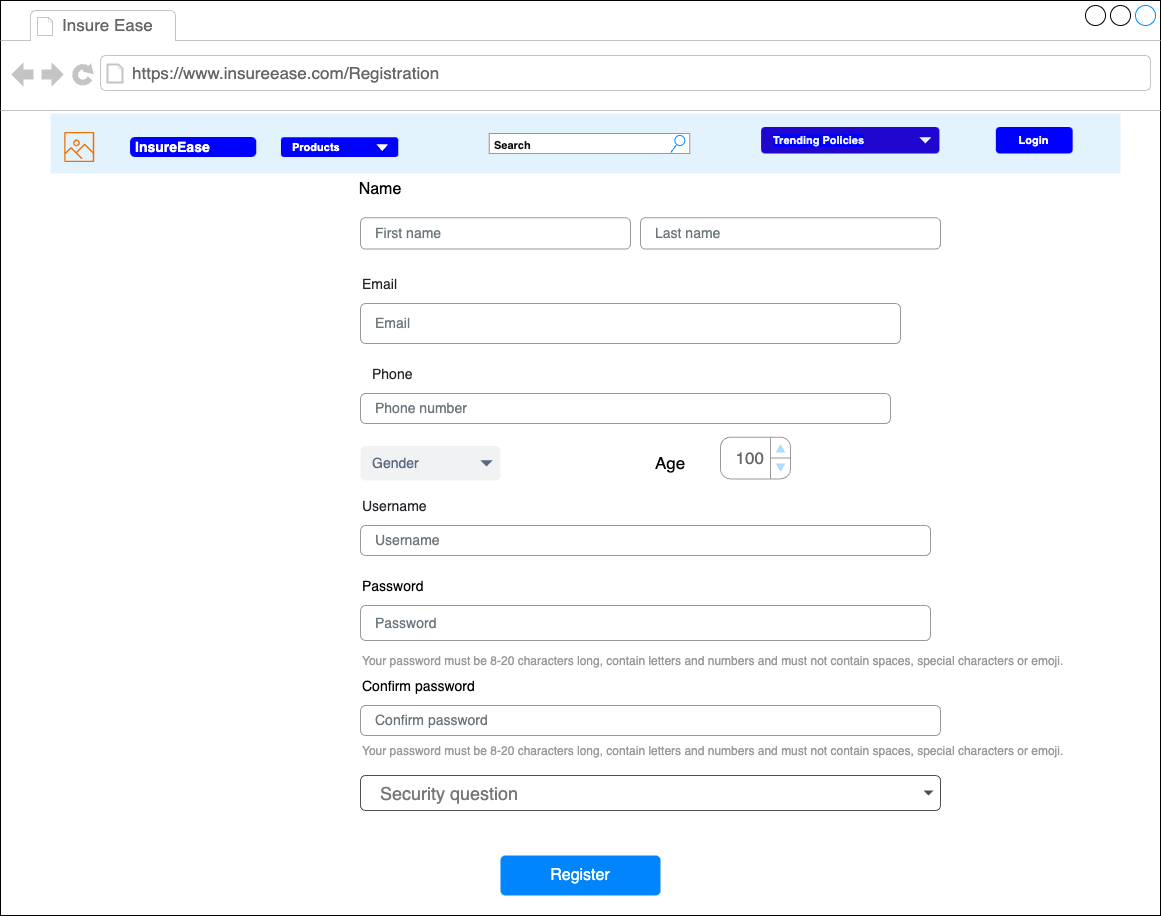

The diagram above was exported from draw.io. Its source (the exported page's mxGraphModel, read from the mxfile embedded in the PNG):
<mxGraphModel dx="1224" dy="809" grid="1" gridSize="10" guides="1" tooltips="1" connect="1" arrows="1" fold="1" page="1" pageScale="1" pageWidth="827" pageHeight="1169" math="0" shadow="0">
  <root>
    <mxCell id="0" />
    <mxCell id="1" parent="0" />
    <mxCell id="ya_Z-KtuXkFzJpSkonBE-1" value="" style="strokeWidth=1;shadow=0;dashed=0;align=center;html=1;shape=mxgraph.mockup.containers.browserWindow;rSize=0;strokeColor2=#008cff;strokeColor3=#c4c4c4;mainText=,;recursiveResize=0;" parent="1" vertex="1">
      <mxGeometry x="250" y="127" width="1160" height="915" as="geometry" />
    </mxCell>
    <mxCell id="ya_Z-KtuXkFzJpSkonBE-2" value="Insure Ease" style="strokeWidth=1;shadow=0;dashed=0;align=center;html=1;shape=mxgraph.mockup.containers.anchor;fontSize=17;fontColor=#666666;align=left;whiteSpace=wrap;" parent="ya_Z-KtuXkFzJpSkonBE-1" vertex="1">
      <mxGeometry x="60" y="12" width="110" height="26" as="geometry" />
    </mxCell>
    <mxCell id="ya_Z-KtuXkFzJpSkonBE-3" value="https://www.insureease.com/Registration" style="strokeWidth=1;shadow=0;dashed=0;align=center;html=1;shape=mxgraph.mockup.containers.anchor;rSize=0;fontSize=17;fontColor=#666666;align=left;" parent="ya_Z-KtuXkFzJpSkonBE-1" vertex="1">
      <mxGeometry x="130" y="60" width="250" height="26" as="geometry" />
    </mxCell>
    <mxCell id="ya_Z-KtuXkFzJpSkonBE-34" value="" style="group" parent="ya_Z-KtuXkFzJpSkonBE-1" connectable="0" vertex="1">
      <mxGeometry x="360" y="165" width="580" height="315" as="geometry" />
    </mxCell>
    <mxCell id="ya_Z-KtuXkFzJpSkonBE-64" value="" style="group" parent="ya_Z-KtuXkFzJpSkonBE-34" connectable="0" vertex="1">
      <mxGeometry width="580" height="315" as="geometry" />
    </mxCell>
    <mxCell id="ya_Z-KtuXkFzJpSkonBE-19" value="First name" style="html=1;shadow=0;dashed=0;shape=mxgraph.bootstrap.rrect;rSize=5;fillColor=none;strokeColor=#999999;align=left;spacing=15;fontSize=14;fontColor=#6C767D;" parent="ya_Z-KtuXkFzJpSkonBE-64" vertex="1">
      <mxGeometry y="52.23880597014926" width="270" height="31.343283582089555" as="geometry" />
    </mxCell>
    <mxCell id="ya_Z-KtuXkFzJpSkonBE-20" value="Last name" style="html=1;shadow=0;dashed=0;shape=mxgraph.bootstrap.rrect;rSize=5;fillColor=none;strokeColor=#999999;align=left;spacing=15;fontSize=14;fontColor=#6C767D;" parent="ya_Z-KtuXkFzJpSkonBE-64" vertex="1">
      <mxGeometry x="280" y="52.23880597014926" width="300" height="31.343283582089555" as="geometry" />
    </mxCell>
    <mxCell id="ya_Z-KtuXkFzJpSkonBE-27" value="&lt;table cellpadding=&quot;0&quot; cellspacing=&quot;0&quot; style=&quot;width:100%;height:100%;&quot;&gt;&lt;tr&gt;&lt;td style=&quot;width:85%&quot;&gt;100&lt;/td&gt;&lt;td style=&quot;width:15%&quot;&gt;&lt;/td&gt;&lt;/tr&gt;&lt;/table&gt;" style="strokeWidth=1;shadow=0;dashed=0;align=center;html=1;shape=mxgraph.mockup.forms.spinner;strokeColor=#999999;spinLayout=right;spinStyle=normal;adjStyle=triangle;fillColor=#aaddff;fontSize=17;fontColor=#666666;mainText=;html=1;overflow=fill;" parent="ya_Z-KtuXkFzJpSkonBE-64" vertex="1">
      <mxGeometry x="360" y="271.64179104477614" width="70" height="41.791044776119406" as="geometry" />
    </mxCell>
    <mxCell id="ya_Z-KtuXkFzJpSkonBE-28" value="&lt;font style=&quot;font-size: 17px;&quot;&gt;Age&lt;/font&gt;" style="text;html=1;align=center;verticalAlign=middle;whiteSpace=wrap;rounded=0;" parent="ya_Z-KtuXkFzJpSkonBE-64" vertex="1">
      <mxGeometry x="280" y="282.089552238806" width="60" height="31.343283582089555" as="geometry" />
    </mxCell>
    <mxCell id="ya_Z-KtuXkFzJpSkonBE-31" value="&lt;font style=&quot;font-size: 16px;&quot;&gt;Name&lt;/font&gt;" style="text;html=1;align=center;verticalAlign=middle;whiteSpace=wrap;rounded=0;" parent="ya_Z-KtuXkFzJpSkonBE-64" vertex="1">
      <mxGeometry x="-10" y="8" width="60" height="31.343283582089555" as="geometry" />
    </mxCell>
    <mxCell id="ya_Z-KtuXkFzJpSkonBE-32" value="&lt;font style=&quot;font-size: 14px;&quot;&gt;Gender&lt;/font&gt;" style="rounded=1;fillColor=#F1F2F4;strokeColor=none;html=1;whiteSpace=wrap;fontColor=#596780;align=left;fontSize=12;spacingLeft=10;sketch=0;" parent="ya_Z-KtuXkFzJpSkonBE-64" vertex="1">
      <mxGeometry y="280.52238805970154" width="140" height="34.477611940298516" as="geometry" />
    </mxCell>
    <mxCell id="ya_Z-KtuXkFzJpSkonBE-33" value="" style="shape=triangle;direction=south;fillColor=#596780;strokeColor=none;html=1;sketch=0;" parent="ya_Z-KtuXkFzJpSkonBE-32" vertex="1">
      <mxGeometry x="1" y="0.5" width="12" height="6" relative="1" as="geometry">
        <mxPoint x="-20" y="-3" as="offset" />
      </mxGeometry>
    </mxCell>
    <mxCell id="ya_Z-KtuXkFzJpSkonBE-43" value="Username" style="fillColor=none;strokeColor=none;align=left;fontSize=14;fontColor=#212529;" parent="ya_Z-KtuXkFzJpSkonBE-1" vertex="1">
      <mxGeometry x="360" y="485" width="260" height="40" as="geometry" />
    </mxCell>
    <mxCell id="ya_Z-KtuXkFzJpSkonBE-44" value="Username" style="html=1;shadow=0;dashed=0;shape=mxgraph.bootstrap.rrect;rSize=5;fillColor=none;strokeColor=#999999;align=left;spacing=15;fontSize=14;fontColor=#6C767D;" parent="ya_Z-KtuXkFzJpSkonBE-1" vertex="1">
      <mxGeometry width="570" height="30" relative="1" as="geometry">
        <mxPoint x="360" y="525" as="offset" />
      </mxGeometry>
    </mxCell>
    <mxCell id="ya_Z-KtuXkFzJpSkonBE-50" value="Password" style="fillColor=none;strokeColor=none;align=left;fontSize=14;" parent="ya_Z-KtuXkFzJpSkonBE-1" vertex="1">
      <mxGeometry x="360" y="565" width="260" height="40" as="geometry" />
    </mxCell>
    <mxCell id="ya_Z-KtuXkFzJpSkonBE-56" value="Password" style="html=1;shadow=0;dashed=0;shape=mxgraph.bootstrap.rrect;rSize=5;fillColor=none;strokeColor=#999999;align=left;spacing=15;fontSize=14;fontColor=#6C767D;" parent="ya_Z-KtuXkFzJpSkonBE-1" vertex="1">
      <mxGeometry x="360" y="605" width="570" height="35" as="geometry" />
    </mxCell>
    <mxCell id="ya_Z-KtuXkFzJpSkonBE-57" value="Your password must be 8-20 characters long, contain letters and numbers and must not contain spaces, special characters or emoji." style="fillColor=none;strokeColor=none;align=left;spacing=2;fontSize=12;fontColor=#999999;" parent="ya_Z-KtuXkFzJpSkonBE-1" vertex="1">
      <mxGeometry x="360" y="645" width="260" height="30" as="geometry" />
    </mxCell>
    <mxCell id="ya_Z-KtuXkFzJpSkonBE-58" value="Register" style="html=1;shadow=0;dashed=0;shape=mxgraph.bootstrap.rrect;rSize=5;strokeColor=none;strokeWidth=1;fillColor=#0085FC;fontColor=#FFFFFF;whiteSpace=wrap;align=center;verticalAlign=middle;spacingLeft=0;fontStyle=0;fontSize=16;spacing=5;" parent="ya_Z-KtuXkFzJpSkonBE-1" vertex="1">
      <mxGeometry x="500" y="855" width="160" height="40" as="geometry" />
    </mxCell>
    <mxCell id="ya_Z-KtuXkFzJpSkonBE-59" value="Confirm password" style="fillColor=none;strokeColor=none;align=left;fontSize=14;" parent="ya_Z-KtuXkFzJpSkonBE-1" vertex="1">
      <mxGeometry x="360" y="665" width="260" height="40" as="geometry" />
    </mxCell>
    <mxCell id="ya_Z-KtuXkFzJpSkonBE-60" value="Confirm password" style="html=1;shadow=0;dashed=0;shape=mxgraph.bootstrap.rrect;rSize=5;fillColor=none;strokeColor=#999999;align=left;spacing=15;fontSize=14;fontColor=#6C767D;" parent="ya_Z-KtuXkFzJpSkonBE-1" vertex="1">
      <mxGeometry x="360" y="705" width="580" height="30" as="geometry" />
    </mxCell>
    <mxCell id="ya_Z-KtuXkFzJpSkonBE-61" value="Your password must be 8-20 characters long, contain letters and numbers and must not contain spaces, special characters or emoji." style="fillColor=none;strokeColor=none;align=left;spacing=2;fontSize=12;fontColor=#999999;" parent="ya_Z-KtuXkFzJpSkonBE-1" vertex="1">
      <mxGeometry x="360" y="735" width="260" height="30" as="geometry" />
    </mxCell>
    <mxCell id="ya_Z-KtuXkFzJpSkonBE-62" value="Security question" style="html=1;shadow=0;dashed=0;shape=mxgraph.bootstrap.rrect;rSize=5;strokeColor=#505050;strokeWidth=1;fillColor=#ffffff;fontColor=#777777;whiteSpace=wrap;align=left;verticalAlign=middle;fontStyle=0;fontSize=18;spacing=20;" parent="ya_Z-KtuXkFzJpSkonBE-1" vertex="1">
      <mxGeometry x="360" y="775" width="580" height="35" as="geometry" />
    </mxCell>
    <mxCell id="ya_Z-KtuXkFzJpSkonBE-63" value="" style="shape=triangle;direction=south;fillColor=#495057;strokeColor=none;perimeter=none;" parent="ya_Z-KtuXkFzJpSkonBE-62" vertex="1">
      <mxGeometry x="1" y="0.5" width="10" height="5" relative="1" as="geometry">
        <mxPoint x="-17" y="-2.5" as="offset" />
      </mxGeometry>
    </mxCell>
    <mxCell id="ya_Z-KtuXkFzJpSkonBE-23" value="Email" style="fillColor=none;strokeColor=none;align=left;fontSize=14;fontColor=#212529;" parent="ya_Z-KtuXkFzJpSkonBE-1" vertex="1">
      <mxGeometry x="360" y="263" width="260" height="40" as="geometry" />
    </mxCell>
    <mxCell id="ya_Z-KtuXkFzJpSkonBE-24" value="Email" style="html=1;shadow=0;dashed=0;shape=mxgraph.bootstrap.rrect;rSize=5;fillColor=none;strokeColor=#999999;align=left;spacing=15;fontSize=14;fontColor=#6C767D;" parent="ya_Z-KtuXkFzJpSkonBE-1" vertex="1">
      <mxGeometry width="540" height="40" relative="1" as="geometry">
        <mxPoint x="360" y="303" as="offset" />
      </mxGeometry>
    </mxCell>
    <mxCell id="ya_Z-KtuXkFzJpSkonBE-25" value="Phone" style="fillColor=none;strokeColor=none;align=left;fontSize=14;fontColor=#212529;" parent="ya_Z-KtuXkFzJpSkonBE-1" vertex="1">
      <mxGeometry width="260" height="40" relative="1" as="geometry">
        <mxPoint x="370" y="353" as="offset" />
      </mxGeometry>
    </mxCell>
    <mxCell id="ya_Z-KtuXkFzJpSkonBE-26" value="Phone number" style="html=1;shadow=0;dashed=0;shape=mxgraph.bootstrap.rrect;rSize=5;fillColor=none;strokeColor=#999999;align=left;spacing=15;fontSize=14;fontColor=#6C767D;" parent="ya_Z-KtuXkFzJpSkonBE-1" vertex="1">
      <mxGeometry width="530" height="30" relative="1" as="geometry">
        <mxPoint x="360" y="393" as="offset" />
      </mxGeometry>
    </mxCell>
    <mxCell id="NSXVpjioAmbGrsodsgET-1" value="" style="html=1;shadow=0;dashed=0;fillColor=#E3F3FD;strokeColor=none;fontSize=16;fontColor=#ffffff;align=left;spacing=15;" parent="ya_Z-KtuXkFzJpSkonBE-1" vertex="1">
      <mxGeometry x="50" y="113" width="1070" height="60" as="geometry" />
    </mxCell>
    <mxCell id="NSXVpjioAmbGrsodsgET-2" value="&lt;b&gt;&lt;font style=&quot;font-size: 11px;&quot;&gt;Login&lt;/font&gt;&lt;/b&gt;" style="rounded=1;fillColor=#0000FF;strokeColor=none;html=1;whiteSpace=wrap;fontColor=#ffffff;align=center;verticalAlign=middle;fontStyle=0;fontSize=12;sketch=0;" parent="NSXVpjioAmbGrsodsgET-1" vertex="1">
      <mxGeometry x="945.3390067214337" y="13.5" width="76.82051282051282" height="26.5" as="geometry" />
    </mxCell>
    <mxCell id="NSXVpjioAmbGrsodsgET-3" value="" style="sketch=0;outlineConnect=0;fontColor=#232F3E;gradientColor=none;fillColor=#ED7100;strokeColor=none;dashed=0;verticalLabelPosition=bottom;verticalAlign=top;align=center;html=1;fontSize=12;fontStyle=0;aspect=fixed;pointerEvents=1;shape=mxgraph.aws4.container_registry_image;" parent="NSXVpjioAmbGrsodsgET-1" vertex="1">
      <mxGeometry x="13.717948717948717" y="13.5" width="30" height="40" as="geometry" />
    </mxCell>
    <mxCell id="NSXVpjioAmbGrsodsgET-5" value="&lt;font color=&quot;#eff1f6&quot; style=&quot;font-size: 11px;&quot;&gt;&lt;b style=&quot;background-color: rgb(0, 0, 255);&quot;&gt;Trending Policies&lt;/b&gt;&lt;/font&gt;" style="rounded=1;fillColor=#1f07cf;strokeColor=none;html=1;whiteSpace=wrap;fontColor=#596780;align=left;fontSize=12;spacingLeft=10;sketch=0;" parent="NSXVpjioAmbGrsodsgET-1" vertex="1">
      <mxGeometry x="710.5897435897435" y="13.5" width="178.33333333333331" height="26.5" as="geometry" />
    </mxCell>
    <mxCell id="NSXVpjioAmbGrsodsgET-6" value="" style="shape=triangle;direction=south;fillColor=#f1f4f8;strokeColor=none;html=1;sketch=0;" parent="NSXVpjioAmbGrsodsgET-5" vertex="1">
      <mxGeometry x="1" y="0.5" width="12" height="6" relative="1" as="geometry">
        <mxPoint x="-20" y="-3" as="offset" />
      </mxGeometry>
    </mxCell>
    <mxCell id="NSXVpjioAmbGrsodsgET-7" value="InsureEase" style="html=1;shadow=0;dashed=0;shape=mxgraph.bootstrap.rrect;rSize=5;strokeColor=none;strokeWidth=1;fillColor=#0000FF;fontColor=#FFFFFF;whiteSpace=wrap;align=left;verticalAlign=middle;spacingLeft=0;fontStyle=1;fontSize=14;spacing=5;" parent="NSXVpjioAmbGrsodsgET-1" vertex="1">
      <mxGeometry x="79.56410256410255" y="23.5" width="126.20512820512819" height="20" as="geometry" />
    </mxCell>
    <mxCell id="NSXVpjioAmbGrsodsgET-8" value="&lt;b&gt;&lt;font color=&quot;#ffffff&quot; style=&quot;font-size: 11px;&quot;&gt;Products&lt;/font&gt;&lt;/b&gt;" style="rounded=1;fillColor=#0000FF;strokeColor=none;html=1;whiteSpace=wrap;fontColor=#596780;align=left;fontSize=12;spacingLeft=10;sketch=0;" parent="NSXVpjioAmbGrsodsgET-1" vertex="1">
      <mxGeometry x="230.464625" y="23.75" width="117.285375" height="19.75" as="geometry" />
    </mxCell>
    <mxCell id="NSXVpjioAmbGrsodsgET-9" value="" style="shape=triangle;direction=south;fillColor=#FFFFFF;strokeColor=none;html=1;sketch=0;strokeWidth=4;" parent="NSXVpjioAmbGrsodsgET-8" vertex="1">
      <mxGeometry x="1" y="0.5" width="12" height="7" relative="1" as="geometry">
        <mxPoint x="-22" y="-3" as="offset" />
      </mxGeometry>
    </mxCell>
    <mxCell id="NSXVpjioAmbGrsodsgET-10" value="&lt;font color=&quot;#0d0d0d&quot; style=&quot;font-size: 11px;&quot;&gt;&lt;b style=&quot;&quot;&gt;Search&lt;/b&gt;&lt;/font&gt;" style="strokeWidth=1;shadow=0;dashed=0;align=center;html=1;shape=mxgraph.mockup.forms.searchBox;strokeColor=#999999;mainText=;strokeColor2=#008cff;fontColor=#666666;fontSize=17;align=left;spacingLeft=3;whiteSpace=wrap;" parent="NSXVpjioAmbGrsodsgET-1" vertex="1">
      <mxGeometry x="438.7" y="20" width="200.62500000000003" height="20" as="geometry" />
    </mxCell>
  </root>
</mxGraphModel>